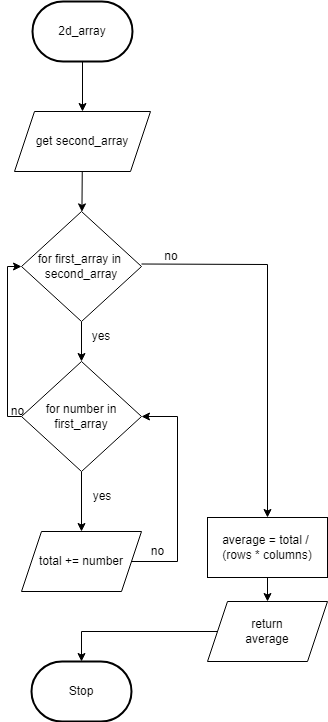

The diagram above was exported from draw.io. Its source (the exported page's mxGraphModel, read from the mxfile embedded in the PNG):
<mxGraphModel dx="1074" dy="1924" grid="1" gridSize="10" guides="1" tooltips="1" connect="1" arrows="1" fold="1" page="1" pageScale="1" pageWidth="827" pageHeight="1169" math="0" shadow="0">
  <root>
    <mxCell id="0" />
    <mxCell id="1" parent="0" />
    <mxCell id="19" value="" style="edgeStyle=none;html=1;" parent="1" source="20" target="30" edge="1">
      <mxGeometry relative="1" as="geometry" />
    </mxCell>
    <mxCell id="20" value="2d_array" style="strokeWidth=2;html=1;shape=mxgraph.flowchart.terminator;whiteSpace=wrap;" parent="1" vertex="1">
      <mxGeometry x="35" y="-1160" width="100" height="60" as="geometry" />
    </mxCell>
    <mxCell id="21" value="Stop" style="strokeWidth=2;html=1;shape=mxgraph.flowchart.terminator;whiteSpace=wrap;rounded=1;" parent="1" vertex="1">
      <mxGeometry x="34" y="-500" width="100" height="60" as="geometry" />
    </mxCell>
    <mxCell id="22" value="" style="edgeStyle=none;html=1;" parent="1" source="24" target="33" edge="1">
      <mxGeometry relative="1" as="geometry" />
    </mxCell>
    <mxCell id="24" value="for first_array in&amp;nbsp;&lt;br&gt;second_array" style="rhombus;whiteSpace=wrap;html=1;" parent="1" vertex="1">
      <mxGeometry x="24" y="-950" width="120" height="110" as="geometry" />
    </mxCell>
    <mxCell id="26" value="yes" style="text;html=1;strokeColor=none;fillColor=none;align=center;verticalAlign=middle;whiteSpace=wrap;rounded=0;" parent="1" vertex="1">
      <mxGeometry x="74" y="-840" width="60" height="30" as="geometry" />
    </mxCell>
    <mxCell id="44" style="edgeStyle=none;rounded=0;html=1;exitX=0;exitY=0.75;exitDx=0;exitDy=0;entryX=0.5;entryY=0;entryDx=0;entryDy=0;" parent="1" source="27" target="43" edge="1">
      <mxGeometry relative="1" as="geometry">
        <Array as="points">
          <mxPoint x="270" y="-897" />
        </Array>
      </mxGeometry>
    </mxCell>
    <mxCell id="27" value="no" style="text;html=1;strokeColor=none;fillColor=none;align=center;verticalAlign=middle;whiteSpace=wrap;rounded=0;" parent="1" vertex="1">
      <mxGeometry x="144" y="-920" width="60" height="30" as="geometry" />
    </mxCell>
    <mxCell id="40" style="edgeStyle=none;rounded=0;html=1;exitX=1;exitY=0.5;exitDx=0;exitDy=0;entryX=1;entryY=0.5;entryDx=0;entryDy=0;" parent="1" source="28" target="33" edge="1">
      <mxGeometry relative="1" as="geometry">
        <Array as="points">
          <mxPoint x="180" y="-600" />
          <mxPoint x="180" y="-745" />
        </Array>
      </mxGeometry>
    </mxCell>
    <mxCell id="28" value="total += number" style="shape=parallelogram;perimeter=parallelogramPerimeter;whiteSpace=wrap;html=1;fixedSize=1;" parent="1" vertex="1">
      <mxGeometry x="24" y="-630" width="120" height="60" as="geometry" />
    </mxCell>
    <mxCell id="29" value="" style="edgeStyle=none;html=1;" parent="1" source="30" target="24" edge="1">
      <mxGeometry relative="1" as="geometry" />
    </mxCell>
    <mxCell id="30" value="get second_array" style="shape=parallelogram;perimeter=parallelogramPerimeter;whiteSpace=wrap;html=1;fixedSize=1;" parent="1" vertex="1">
      <mxGeometry x="17" y="-1050" width="136" height="60" as="geometry" />
    </mxCell>
    <mxCell id="31" style="edgeStyle=none;html=1;entryX=0.5;entryY=0;entryDx=0;entryDy=0;" parent="1" source="33" target="28" edge="1">
      <mxGeometry relative="1" as="geometry" />
    </mxCell>
    <mxCell id="41" style="edgeStyle=none;rounded=0;html=1;exitX=0;exitY=0.5;exitDx=0;exitDy=0;entryX=0;entryY=0.5;entryDx=0;entryDy=0;" parent="1" source="33" target="24" edge="1">
      <mxGeometry relative="1" as="geometry">
        <Array as="points">
          <mxPoint x="10" y="-745" />
          <mxPoint x="10" y="-895" />
        </Array>
      </mxGeometry>
    </mxCell>
    <mxCell id="33" value="for number in first_array" style="rhombus;whiteSpace=wrap;html=1;" parent="1" vertex="1">
      <mxGeometry x="24" y="-800" width="120" height="110" as="geometry" />
    </mxCell>
    <mxCell id="35" value="yes" style="text;html=1;strokeColor=none;fillColor=none;align=center;verticalAlign=middle;whiteSpace=wrap;rounded=0;" parent="1" vertex="1">
      <mxGeometry x="75" y="-680" width="60" height="30" as="geometry" />
    </mxCell>
    <mxCell id="36" style="edgeStyle=none;rounded=0;html=1;entryX=0.5;entryY=0;entryDx=0;entryDy=0;entryPerimeter=0;endArrow=classic;endFill=1;" parent="1" source="37" target="21" edge="1">
      <mxGeometry relative="1" as="geometry">
        <Array as="points">
          <mxPoint x="84" y="-530" />
        </Array>
      </mxGeometry>
    </mxCell>
    <mxCell id="37" value="return&lt;br&gt;average" style="shape=parallelogram;perimeter=parallelogramPerimeter;whiteSpace=wrap;html=1;fixedSize=1;" parent="1" vertex="1">
      <mxGeometry x="210" y="-560" width="120" height="60" as="geometry" />
    </mxCell>
    <mxCell id="45" style="edgeStyle=none;rounded=0;html=1;exitX=0.5;exitY=1;exitDx=0;exitDy=0;entryX=0.5;entryY=0;entryDx=0;entryDy=0;" parent="1" source="43" target="37" edge="1">
      <mxGeometry relative="1" as="geometry" />
    </mxCell>
    <mxCell id="43" value="average = total /&amp;nbsp; (rows * columns)" style="rounded=0;whiteSpace=wrap;html=1;" parent="1" vertex="1">
      <mxGeometry x="210" y="-644" width="120" height="60" as="geometry" />
    </mxCell>
    <mxCell id="46" value="no" style="text;html=1;align=center;verticalAlign=middle;resizable=0;points=[];autosize=1;strokeColor=none;fillColor=none;" parent="1" vertex="1">
      <mxGeometry x="145" y="-620" width="30" height="20" as="geometry" />
    </mxCell>
    <mxCell id="47" value="no" style="text;html=1;align=center;verticalAlign=middle;resizable=0;points=[];autosize=1;strokeColor=none;fillColor=none;" parent="1" vertex="1">
      <mxGeometry x="5" y="-760" width="30" height="20" as="geometry" />
    </mxCell>
  </root>
</mxGraphModel>